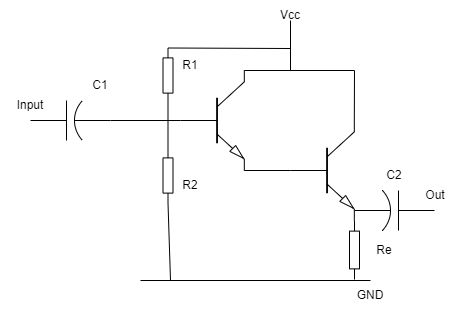

The diagram above was exported from draw.io. Its source (the exported page's mxGraphModel, read from the mxfile embedded in the PNG):
<mxGraphModel dx="570" dy="1123" grid="1" gridSize="10" guides="1" tooltips="1" connect="1" arrows="1" fold="1" page="1" pageScale="1" pageWidth="850" pageHeight="1100" math="0" shadow="0">
  <root>
    <mxCell id="0" />
    <mxCell id="1" parent="0" />
    <mxCell id="2" value="" style="verticalLabelPosition=bottom;shadow=0;dashed=0;align=center;html=1;verticalAlign=top;shape=mxgraph.electrical.transistors.npn_transistor_5;" parent="1" vertex="1">
      <mxGeometry x="200" y="480" width="64" height="100" as="geometry" />
    </mxCell>
    <mxCell id="3" value="" style="verticalLabelPosition=bottom;shadow=0;dashed=0;align=center;html=1;verticalAlign=top;shape=mxgraph.electrical.transistors.npn_transistor_5;" parent="1" vertex="1">
      <mxGeometry x="310" y="530" width="64" height="100" as="geometry" />
    </mxCell>
    <mxCell id="4" value="" style="endArrow=none;html=1;exitX=1;exitY=1;exitDx=0;exitDy=0;exitPerimeter=0;entryX=0;entryY=0.5;entryDx=0;entryDy=0;entryPerimeter=0;" parent="1" source="2" target="3" edge="1">
      <mxGeometry width="50" height="50" relative="1" as="geometry">
        <mxPoint x="260" y="530" as="sourcePoint" />
        <mxPoint x="310" y="480" as="targetPoint" />
      </mxGeometry>
    </mxCell>
    <mxCell id="5" value="" style="endArrow=none;html=1;entryX=1;entryY=0;entryDx=0;entryDy=0;entryPerimeter=0;startArrow=none;" parent="1" target="2" edge="1">
      <mxGeometry width="50" height="50" relative="1" as="geometry">
        <mxPoint x="374" y="480" as="sourcePoint" />
        <mxPoint x="310" y="480" as="targetPoint" />
        <Array as="points">
          <mxPoint x="374" y="480" />
        </Array>
      </mxGeometry>
    </mxCell>
    <mxCell id="6" value="" style="endArrow=none;html=1;entryX=1;entryY=0;entryDx=0;entryDy=0;entryPerimeter=0;startArrow=none;" parent="1" target="3" edge="1">
      <mxGeometry width="50" height="50" relative="1" as="geometry">
        <mxPoint x="374" y="480" as="sourcePoint" />
        <mxPoint x="310" y="480" as="targetPoint" />
      </mxGeometry>
    </mxCell>
    <mxCell id="7" value="" style="endArrow=none;html=1;" parent="1" edge="1">
      <mxGeometry width="50" height="50" relative="1" as="geometry">
        <mxPoint x="310" y="430" as="sourcePoint" />
        <mxPoint x="310" y="480" as="targetPoint" />
      </mxGeometry>
    </mxCell>
    <mxCell id="8" value="Vcc" style="text;html=1;strokeColor=none;fillColor=none;align=center;verticalAlign=middle;whiteSpace=wrap;rounded=0;" parent="1" vertex="1">
      <mxGeometry x="280" y="410" width="60" height="30" as="geometry" />
    </mxCell>
    <mxCell id="9" value="" style="endArrow=none;html=1;" parent="1" edge="1">
      <mxGeometry width="50" height="50" relative="1" as="geometry">
        <mxPoint x="160" y="690" as="sourcePoint" />
        <mxPoint x="390" y="690" as="targetPoint" />
      </mxGeometry>
    </mxCell>
    <mxCell id="11" value="GND" style="text;html=1;strokeColor=none;fillColor=none;align=center;verticalAlign=middle;whiteSpace=wrap;rounded=0;" parent="1" vertex="1">
      <mxGeometry x="360" y="690" width="60" height="30" as="geometry" />
    </mxCell>
    <mxCell id="13" value="" style="pointerEvents=1;verticalLabelPosition=bottom;shadow=0;dashed=0;align=center;html=1;verticalAlign=top;shape=mxgraph.electrical.resistors.resistor_1;rotation=-90;" parent="1" vertex="1">
      <mxGeometry x="160" y="480" width="55" height="10" as="geometry" />
    </mxCell>
    <mxCell id="14" value="" style="pointerEvents=1;verticalLabelPosition=bottom;shadow=0;dashed=0;align=center;html=1;verticalAlign=top;shape=mxgraph.electrical.resistors.resistor_1;rotation=-90;" parent="1" vertex="1">
      <mxGeometry x="160" y="580" width="55" height="10" as="geometry" />
    </mxCell>
    <mxCell id="15" value="" style="pointerEvents=1;verticalLabelPosition=bottom;shadow=0;dashed=0;align=center;html=1;verticalAlign=top;shape=mxgraph.electrical.resistors.resistor_1;rotation=-90;" parent="1" vertex="1">
      <mxGeometry x="344.5" y="654.5" width="59" height="10" as="geometry" />
    </mxCell>
    <mxCell id="17" value="" style="endArrow=none;html=1;exitX=0;exitY=0.5;exitDx=0;exitDy=0;exitPerimeter=0;" parent="1" source="2" edge="1">
      <mxGeometry width="50" height="50" relative="1" as="geometry">
        <mxPoint x="270" y="600" as="sourcePoint" />
        <mxPoint x="130" y="530" as="targetPoint" />
      </mxGeometry>
    </mxCell>
    <mxCell id="18" value="" style="endArrow=none;html=1;exitX=1;exitY=0.5;exitDx=0;exitDy=0;exitPerimeter=0;entryX=0;entryY=0.5;entryDx=0;entryDy=0;entryPerimeter=0;" parent="1" source="14" target="13" edge="1">
      <mxGeometry width="50" height="50" relative="1" as="geometry">
        <mxPoint x="270" y="600" as="sourcePoint" />
        <mxPoint x="320" y="550" as="targetPoint" />
      </mxGeometry>
    </mxCell>
    <mxCell id="19" value="" style="endArrow=none;html=1;exitX=0;exitY=0.5;exitDx=0;exitDy=0;exitPerimeter=0;" parent="1" source="14" edge="1">
      <mxGeometry width="50" height="50" relative="1" as="geometry">
        <mxPoint x="270" y="600" as="sourcePoint" />
        <mxPoint x="190" y="690" as="targetPoint" />
      </mxGeometry>
    </mxCell>
    <mxCell id="20" value="" style="endArrow=none;html=1;exitX=1;exitY=0.5;exitDx=0;exitDy=0;exitPerimeter=0;" parent="1" source="13" edge="1">
      <mxGeometry width="50" height="50" relative="1" as="geometry">
        <mxPoint x="270" y="600" as="sourcePoint" />
        <mxPoint x="310" y="458" as="targetPoint" />
      </mxGeometry>
    </mxCell>
    <mxCell id="21" value="" style="pointerEvents=1;verticalLabelPosition=bottom;shadow=0;dashed=0;align=center;html=1;verticalAlign=top;shape=mxgraph.electrical.capacitors.capacitor_2;" parent="1" vertex="1">
      <mxGeometry x="50" y="510" width="80" height="40" as="geometry" />
    </mxCell>
    <mxCell id="22" value="" style="pointerEvents=1;verticalLabelPosition=bottom;shadow=0;dashed=0;align=center;html=1;verticalAlign=top;shape=mxgraph.electrical.capacitors.capacitor_2;rotation=-180;" parent="1" vertex="1">
      <mxGeometry x="374" y="600" width="80" height="40" as="geometry" />
    </mxCell>
    <mxCell id="23" value="Input" style="text;html=1;strokeColor=none;fillColor=none;align=center;verticalAlign=middle;whiteSpace=wrap;rounded=0;" parent="1" vertex="1">
      <mxGeometry x="20" y="500" width="60" height="30" as="geometry" />
    </mxCell>
    <mxCell id="24" value="Out" style="text;html=1;strokeColor=none;fillColor=none;align=center;verticalAlign=middle;whiteSpace=wrap;rounded=0;" parent="1" vertex="1">
      <mxGeometry x="425" y="590" width="60" height="30" as="geometry" />
    </mxCell>
    <mxCell id="25" value="R2" style="text;html=1;strokeColor=none;fillColor=none;align=center;verticalAlign=middle;whiteSpace=wrap;rounded=0;" parent="1" vertex="1">
      <mxGeometry x="180" y="580" width="60" height="30" as="geometry" />
    </mxCell>
    <mxCell id="26" value="R1" style="text;html=1;strokeColor=none;fillColor=none;align=center;verticalAlign=middle;whiteSpace=wrap;rounded=0;" parent="1" vertex="1">
      <mxGeometry x="180" y="460" width="60" height="30" as="geometry" />
    </mxCell>
    <mxCell id="27" value="Re" style="text;html=1;strokeColor=none;fillColor=none;align=center;verticalAlign=middle;whiteSpace=wrap;rounded=0;" parent="1" vertex="1">
      <mxGeometry x="374" y="644.5" width="60" height="30" as="geometry" />
    </mxCell>
    <mxCell id="28" value="C1" style="text;html=1;strokeColor=none;fillColor=none;align=center;verticalAlign=middle;whiteSpace=wrap;rounded=0;" vertex="1" parent="1">
      <mxGeometry x="90" y="480" width="60" height="30" as="geometry" />
    </mxCell>
    <mxCell id="29" value="C2" style="text;html=1;strokeColor=none;fillColor=none;align=center;verticalAlign=middle;whiteSpace=wrap;rounded=0;" vertex="1" parent="1">
      <mxGeometry x="384" y="570" width="60" height="30" as="geometry" />
    </mxCell>
  </root>
</mxGraphModel>